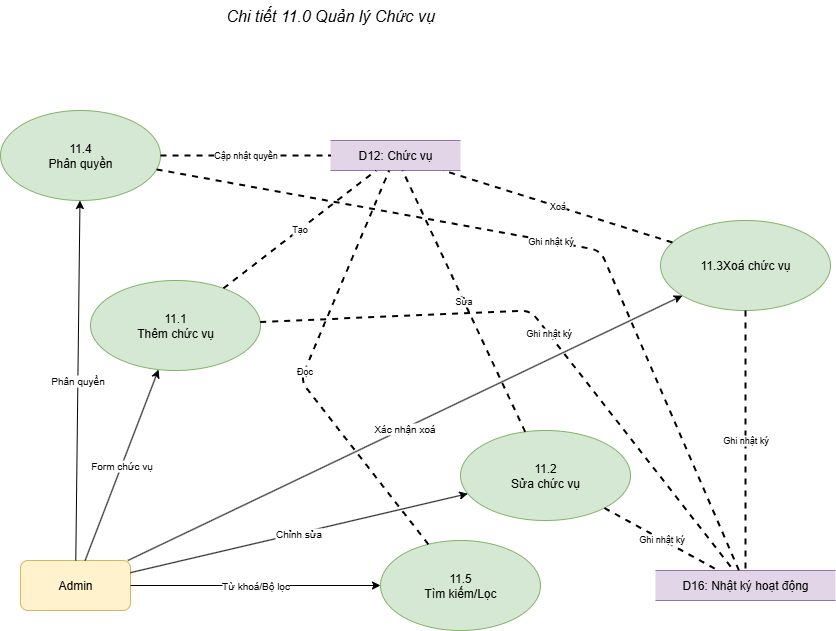

The diagram above was exported from draw.io. Its source (the exported page's mxGraphModel, read from the mxfile embedded in the PNG):
<mxGraphModel dx="1426" dy="1875" grid="1" gridSize="10" guides="1" tooltips="1" connect="1" arrows="1" fold="1" page="1" pageScale="1" pageWidth="1600" pageHeight="1000" math="0" shadow="0">
  <root>
    <mxCell id="0" />
    <mxCell id="1" parent="0" />
    <mxCell id="subtitle11" value="Chi tiết 11.0 Quản lý Chức vụ" style="text;html=1;strokeColor=none;fillColor=none;align=center;verticalAlign=middle;whiteSpace=wrap;rounded=0;fontSize=16;fontStyle=2;" parent="1" vertex="1">
      <mxGeometry x="340" y="-100" width="520" height="30" as="geometry" />
    </mxCell>
    <mxCell id="admin11" value="Admin" style="rounded=1;whiteSpace=wrap;html=1;fillColor=#fff2cc;strokeColor=#d6b656;" parent="1" vertex="1">
      <mxGeometry x="290" y="460" width="110" height="50" as="geometry" />
    </mxCell>
    <mxCell id="p111" value="11.1&lt;div&gt;Thêm chức vụ&lt;/div&gt;" style="ellipse;whiteSpace=wrap;html=1;fillColor=#d5e8d4;strokeColor=#82b366;" parent="1" vertex="1">
      <mxGeometry x="360" y="180" width="170" height="90" as="geometry" />
    </mxCell>
    <mxCell id="p112" value="11.2&lt;div&gt;Sửa chức vụ&lt;/div&gt;" style="ellipse;whiteSpace=wrap;html=1;fillColor=#d5e8d4;strokeColor=#82b366;" parent="1" vertex="1">
      <mxGeometry x="730" y="330" width="170" height="90" as="geometry" />
    </mxCell>
    <mxCell id="p113" value="11.3Xoá chức vụ" style="ellipse;whiteSpace=wrap;html=1;fillColor=#d5e8d4;strokeColor=#82b366;" parent="1" vertex="1">
      <mxGeometry x="930" y="120" width="170" height="90" as="geometry" />
    </mxCell>
    <mxCell id="p114" value="11.4&lt;div&gt;Phân quyền&lt;/div&gt;" style="ellipse;whiteSpace=wrap;html=1;fillColor=#d5e8d4;strokeColor=#82b366;" parent="1" vertex="1">
      <mxGeometry x="270" y="10" width="160" height="90" as="geometry" />
    </mxCell>
    <mxCell id="p115" value="11.5&lt;div&gt;Tìm kiếm/Lọc&lt;/div&gt;" style="ellipse;whiteSpace=wrap;html=1;fillColor=#d5e8d4;strokeColor=#82b366;" parent="1" vertex="1">
      <mxGeometry x="650" y="440" width="160" height="90" as="geometry" />
    </mxCell>
    <mxCell id="d12_11" value="D12: Chức vụ" style="shape=partialRectangle;whiteSpace=wrap;html=1;left=0;right=0;fillColor=#e1d5e7;strokeColor=#9673a6;" parent="1" vertex="1">
      <mxGeometry x="600" y="40" width="130" height="30" as="geometry" />
    </mxCell>
    <mxCell id="d16_11" value="D16: Nhật ký hoạt động" style="shape=partialRectangle;whiteSpace=wrap;html=1;left=0;right=0;fillColor=#e1d5e7;strokeColor=#9673a6;" parent="1" vertex="1">
      <mxGeometry x="925" y="470" width="180" height="30" as="geometry" />
    </mxCell>
    <mxCell id="a11p111" value="Form chức vụ" style="endArrow=classic;html=1;fontSize=10;" parent="1" source="admin11" target="p111" edge="1">
      <mxGeometry relative="1" as="geometry" />
    </mxCell>
    <mxCell id="a11p112" value="Chỉnh sửa" style="endArrow=classic;html=1;fontSize=10;" parent="1" source="admin11" target="p112" edge="1">
      <mxGeometry relative="1" as="geometry" />
    </mxCell>
    <mxCell id="a11p113" value="Xác nhận xoá" style="endArrow=classic;html=1;fontSize=10;" parent="1" source="admin11" target="p113" edge="1">
      <mxGeometry relative="1" as="geometry" />
    </mxCell>
    <mxCell id="a11p114" value="Phân quyền" style="endArrow=classic;html=1;fontSize=10;" parent="1" source="admin11" target="p114" edge="1">
      <mxGeometry relative="1" as="geometry" />
    </mxCell>
    <mxCell id="a11p115" value="Từ khoá/Bộ lọc" style="endArrow=classic;html=1;fontSize=10;" parent="1" source="admin11" target="p115" edge="1">
      <mxGeometry relative="1" as="geometry" />
    </mxCell>
    <mxCell id="p111d12" value="Tạo" style="endArrow=none;dashed=1;html=1;strokeWidth=2;fontSize=9;" parent="1" source="p111" target="d12_11" edge="1">
      <mxGeometry relative="1" as="geometry" />
    </mxCell>
    <mxCell id="p112d12" value="Sửa" style="endArrow=none;dashed=1;html=1;strokeWidth=2;fontSize=9;" parent="1" source="p112" target="d12_11" edge="1">
      <mxGeometry relative="1" as="geometry" />
    </mxCell>
    <mxCell id="p113d12" value="Xoá" style="endArrow=none;dashed=1;html=1;strokeWidth=2;fontSize=9;" parent="1" source="p113" target="d12_11" edge="1">
      <mxGeometry relative="1" as="geometry" />
    </mxCell>
    <mxCell id="p114d12" value="Cập nhật quyền" style="endArrow=none;dashed=1;html=1;strokeWidth=2;fontSize=9;" parent="1" source="p114" target="d12_11" edge="1">
      <mxGeometry relative="1" as="geometry" />
    </mxCell>
    <mxCell id="p115d12" value="Đọc" style="endArrow=none;dashed=1;html=1;strokeWidth=2;fontSize=9;" parent="1" source="p115" target="d12_11" edge="1">
      <mxGeometry relative="1" as="geometry">
        <Array as="points">
          <mxPoint x="570" y="280" />
        </Array>
      </mxGeometry>
    </mxCell>
    <mxCell id="p111d16" value="Ghi nhật ký" style="endArrow=none;dashed=1;html=1;strokeWidth=2;fontSize=9;" parent="1" source="p111" target="d16_11" edge="1">
      <mxGeometry relative="1" as="geometry">
        <Array as="points">
          <mxPoint x="800" y="210" />
        </Array>
      </mxGeometry>
    </mxCell>
    <mxCell id="p112d16" value="Ghi nhật ký" style="endArrow=none;dashed=1;html=1;strokeWidth=2;fontSize=9;" parent="1" source="p112" target="d16_11" edge="1">
      <mxGeometry relative="1" as="geometry" />
    </mxCell>
    <mxCell id="p113d16" value="Ghi nhật ký" style="endArrow=none;dashed=1;html=1;strokeWidth=2;fontSize=9;" parent="1" source="p113" target="d16_11" edge="1">
      <mxGeometry relative="1" as="geometry" />
    </mxCell>
    <mxCell id="p114d16" value="Ghi nhật ký" style="endArrow=none;dashed=1;html=1;strokeWidth=2;fontSize=9;" parent="1" source="p114" target="d16_11" edge="1">
      <mxGeometry relative="1" as="geometry">
        <Array as="points">
          <mxPoint x="870" y="150" />
        </Array>
      </mxGeometry>
    </mxCell>
  </root>
</mxGraphModel>